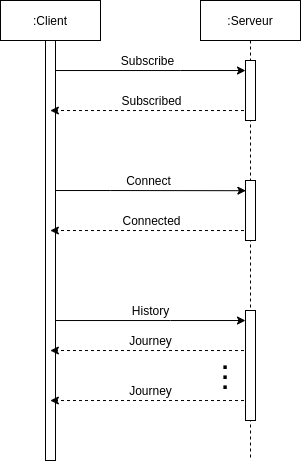

The diagram above was exported from draw.io. Its source (the exported page's mxGraphModel, read from the mxfile embedded in the PNG):
<mxGraphModel dx="971" dy="561" grid="1" gridSize="10" guides="1" tooltips="1" connect="1" arrows="1" fold="1" page="1" pageScale="1" pageWidth="827" pageHeight="1169" math="0" shadow="0">
  <root>
    <mxCell id="0" />
    <mxCell id="1" parent="0" />
    <mxCell id="1QY9FMFWmHR59XgxEWpk-5" style="edgeStyle=orthogonalEdgeStyle;rounded=0;orthogonalLoop=1;jettySize=auto;html=1;" edge="1" parent="1" source="1QY9FMFWmHR59XgxEWpk-3" target="1QY9FMFWmHR59XgxEWpk-28">
      <mxGeometry relative="1" as="geometry">
        <mxPoint x="520" y="280" as="targetPoint" />
        <Array as="points">
          <mxPoint x="470" y="280" />
          <mxPoint x="470" y="280" />
        </Array>
      </mxGeometry>
    </mxCell>
    <mxCell id="1QY9FMFWmHR59XgxEWpk-13" value="Subscribe" style="text;html=1;align=center;verticalAlign=middle;resizable=0;points=[];labelBackgroundColor=#ffffff;" vertex="1" connectable="0" parent="1QY9FMFWmHR59XgxEWpk-5">
      <mxGeometry x="0.325" y="4" relative="1" as="geometry">
        <mxPoint x="-32.5" y="-6" as="offset" />
      </mxGeometry>
    </mxCell>
    <mxCell id="1QY9FMFWmHR59XgxEWpk-21" style="edgeStyle=orthogonalEdgeStyle;rounded=0;orthogonalLoop=1;jettySize=auto;html=1;entryX=0.04;entryY=0.17;entryDx=0;entryDy=0;entryPerimeter=0;" edge="1" parent="1" source="1QY9FMFWmHR59XgxEWpk-3" target="1QY9FMFWmHR59XgxEWpk-29">
      <mxGeometry relative="1" as="geometry">
        <mxPoint x="520" y="400" as="targetPoint" />
        <Array as="points">
          <mxPoint x="400" y="400" />
          <mxPoint x="400" y="400" />
        </Array>
      </mxGeometry>
    </mxCell>
    <mxCell id="1QY9FMFWmHR59XgxEWpk-25" value="Connect" style="text;html=1;align=center;verticalAlign=middle;resizable=0;points=[];labelBackgroundColor=#ffffff;" vertex="1" connectable="0" parent="1QY9FMFWmHR59XgxEWpk-21">
      <mxGeometry x="0.205" y="-3" relative="1" as="geometry">
        <mxPoint x="-20.5" y="-13" as="offset" />
      </mxGeometry>
    </mxCell>
    <mxCell id="1QY9FMFWmHR59XgxEWpk-23" style="edgeStyle=orthogonalEdgeStyle;rounded=0;orthogonalLoop=1;jettySize=auto;html=1;" edge="1" parent="1" source="1QY9FMFWmHR59XgxEWpk-3" target="1QY9FMFWmHR59XgxEWpk-30">
      <mxGeometry relative="1" as="geometry">
        <mxPoint x="490" y="530" as="targetPoint" />
        <Array as="points">
          <mxPoint x="460" y="530" />
          <mxPoint x="460" y="530" />
        </Array>
      </mxGeometry>
    </mxCell>
    <mxCell id="1QY9FMFWmHR59XgxEWpk-31" value="History" style="text;html=1;align=center;verticalAlign=middle;resizable=0;points=[];labelBackgroundColor=#ffffff;" vertex="1" connectable="0" parent="1QY9FMFWmHR59XgxEWpk-23">
      <mxGeometry x="0.3025" y="1" relative="1" as="geometry">
        <mxPoint x="-26.71" y="-9.03" as="offset" />
      </mxGeometry>
    </mxCell>
    <mxCell id="1QY9FMFWmHR59XgxEWpk-3" value=":Client" style="shape=umlLifeline;perimeter=lifelinePerimeter;whiteSpace=wrap;html=1;container=1;collapsible=0;recursiveResize=0;outlineConnect=0;" vertex="1" parent="1">
      <mxGeometry x="290" y="210" width="100" height="460" as="geometry" />
    </mxCell>
    <mxCell id="1QY9FMFWmHR59XgxEWpk-27" value="" style="html=1;points=[];perimeter=orthogonalPerimeter;" vertex="1" parent="1QY9FMFWmHR59XgxEWpk-3">
      <mxGeometry x="45" y="40" width="10" height="420" as="geometry" />
    </mxCell>
    <mxCell id="1QY9FMFWmHR59XgxEWpk-14" style="edgeStyle=orthogonalEdgeStyle;rounded=0;orthogonalLoop=1;jettySize=auto;html=1;dashed=1;" edge="1" parent="1" source="1QY9FMFWmHR59XgxEWpk-4" target="1QY9FMFWmHR59XgxEWpk-3">
      <mxGeometry relative="1" as="geometry">
        <mxPoint x="380" y="320" as="targetPoint" />
        <Array as="points">
          <mxPoint x="460" y="320" />
          <mxPoint x="460" y="320" />
        </Array>
      </mxGeometry>
    </mxCell>
    <mxCell id="1QY9FMFWmHR59XgxEWpk-15" value="Subscribed" style="text;html=1;align=center;verticalAlign=middle;resizable=0;points=[];labelBackgroundColor=#ffffff;" vertex="1" connectable="0" parent="1QY9FMFWmHR59XgxEWpk-14">
      <mxGeometry x="-0.295" y="-1" relative="1" as="geometry">
        <mxPoint x="-28.5" y="-9" as="offset" />
      </mxGeometry>
    </mxCell>
    <mxCell id="1QY9FMFWmHR59XgxEWpk-22" style="edgeStyle=orthogonalEdgeStyle;rounded=0;orthogonalLoop=1;jettySize=auto;html=1;dashed=1;" edge="1" parent="1" source="1QY9FMFWmHR59XgxEWpk-4" target="1QY9FMFWmHR59XgxEWpk-3">
      <mxGeometry relative="1" as="geometry">
        <Array as="points">
          <mxPoint x="410" y="440" />
          <mxPoint x="410" y="440" />
        </Array>
      </mxGeometry>
    </mxCell>
    <mxCell id="1QY9FMFWmHR59XgxEWpk-26" value="Connected" style="text;html=1;align=center;verticalAlign=middle;resizable=0;points=[];labelBackgroundColor=#ffffff;" vertex="1" connectable="0" parent="1QY9FMFWmHR59XgxEWpk-22">
      <mxGeometry x="0.195" y="-47" relative="1" as="geometry">
        <mxPoint x="20.5" y="37" as="offset" />
      </mxGeometry>
    </mxCell>
    <mxCell id="1QY9FMFWmHR59XgxEWpk-24" style="edgeStyle=orthogonalEdgeStyle;rounded=0;orthogonalLoop=1;jettySize=auto;html=1;dashed=1;" edge="1" parent="1" source="1QY9FMFWmHR59XgxEWpk-4" target="1QY9FMFWmHR59XgxEWpk-3">
      <mxGeometry relative="1" as="geometry">
        <Array as="points">
          <mxPoint x="510" y="560" />
          <mxPoint x="510" y="560" />
        </Array>
      </mxGeometry>
    </mxCell>
    <mxCell id="1QY9FMFWmHR59XgxEWpk-32" value="Journey" style="text;html=1;align=center;verticalAlign=middle;resizable=0;points=[];labelBackgroundColor=#ffffff;" vertex="1" connectable="0" parent="1QY9FMFWmHR59XgxEWpk-24">
      <mxGeometry x="0.2794" y="1" relative="1" as="geometry">
        <mxPoint x="28.09" y="-11.03" as="offset" />
      </mxGeometry>
    </mxCell>
    <mxCell id="1QY9FMFWmHR59XgxEWpk-41" style="edgeStyle=orthogonalEdgeStyle;rounded=0;orthogonalLoop=1;jettySize=auto;html=1;dashed=1;" edge="1" parent="1" source="1QY9FMFWmHR59XgxEWpk-4" target="1QY9FMFWmHR59XgxEWpk-3">
      <mxGeometry relative="1" as="geometry">
        <Array as="points">
          <mxPoint x="410" y="610" />
          <mxPoint x="410" y="610" />
        </Array>
      </mxGeometry>
    </mxCell>
    <mxCell id="1QY9FMFWmHR59XgxEWpk-42" value="Journey" style="text;html=1;align=center;verticalAlign=middle;resizable=0;points=[];labelBackgroundColor=#ffffff;" vertex="1" connectable="0" parent="1QY9FMFWmHR59XgxEWpk-41">
      <mxGeometry x="0.2967" y="50" relative="1" as="geometry">
        <mxPoint x="30.16" y="-60.03" as="offset" />
      </mxGeometry>
    </mxCell>
    <mxCell id="1QY9FMFWmHR59XgxEWpk-4" value=":Serveur" style="shape=umlLifeline;perimeter=lifelinePerimeter;whiteSpace=wrap;html=1;container=1;collapsible=0;recursiveResize=0;outlineConnect=0;" vertex="1" parent="1">
      <mxGeometry x="490" y="210" width="100" height="460" as="geometry" />
    </mxCell>
    <mxCell id="1QY9FMFWmHR59XgxEWpk-30" value="" style="html=1;points=[];perimeter=orthogonalPerimeter;" vertex="1" parent="1QY9FMFWmHR59XgxEWpk-4">
      <mxGeometry x="45" y="310" width="10" height="110" as="geometry" />
    </mxCell>
    <mxCell id="1QY9FMFWmHR59XgxEWpk-28" value="" style="html=1;points=[];perimeter=orthogonalPerimeter;" vertex="1" parent="1">
      <mxGeometry x="535" y="270" width="10" height="60" as="geometry" />
    </mxCell>
    <mxCell id="1QY9FMFWmHR59XgxEWpk-29" value="" style="html=1;points=[];perimeter=orthogonalPerimeter;" vertex="1" parent="1">
      <mxGeometry x="535" y="390" width="10" height="60" as="geometry" />
    </mxCell>
    <mxCell id="1QY9FMFWmHR59XgxEWpk-33" value="&lt;b&gt;&lt;font style=&quot;font-size: 24px&quot;&gt;.&lt;/font&gt;&lt;/b&gt;" style="text;html=1;strokeColor=none;fillColor=none;align=center;verticalAlign=middle;whiteSpace=wrap;rounded=0;" vertex="1" parent="1">
      <mxGeometry x="510" y="560" width="10" height="20" as="geometry" />
    </mxCell>
    <mxCell id="1QY9FMFWmHR59XgxEWpk-36" value="&lt;b&gt;&lt;font style=&quot;font-size: 24px&quot;&gt;.&lt;/font&gt;&lt;/b&gt;" style="text;html=1;strokeColor=none;fillColor=none;align=center;verticalAlign=middle;whiteSpace=wrap;rounded=0;" vertex="1" parent="1">
      <mxGeometry x="510" y="570" width="10" height="20" as="geometry" />
    </mxCell>
    <mxCell id="1QY9FMFWmHR59XgxEWpk-37" value="&lt;b&gt;&lt;font style=&quot;font-size: 24px&quot;&gt;.&lt;/font&gt;&lt;/b&gt;" style="text;html=1;strokeColor=none;fillColor=none;align=center;verticalAlign=middle;whiteSpace=wrap;rounded=0;" vertex="1" parent="1">
      <mxGeometry x="510" y="580" width="10" height="20" as="geometry" />
    </mxCell>
  </root>
</mxGraphModel>